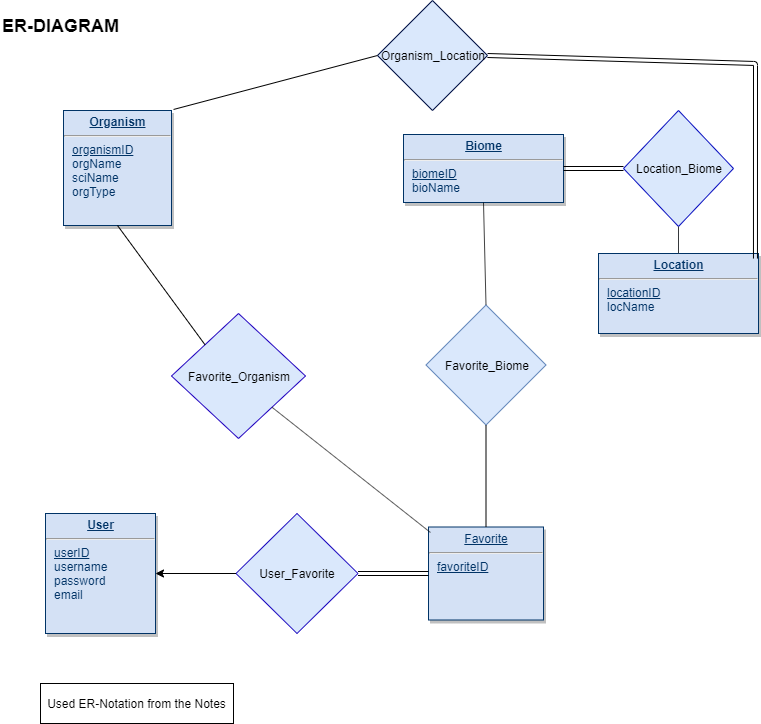

The diagram above was exported from draw.io. Its source (the exported page's mxGraphModel, read from the mxfile embedded in the PNG):
<mxGraphModel dx="928" dy="568" grid="1" gridSize="10" guides="1" tooltips="1" connect="1" arrows="1" fold="1" page="1" pageScale="1" pageWidth="850" pageHeight="1100" math="0" shadow="0">
  <root>
    <mxCell id="6-zy5QXDt2LzYEgYWaas-0" />
    <mxCell id="6-zy5QXDt2LzYEgYWaas-1" parent="6-zy5QXDt2LzYEgYWaas-0" />
    <mxCell id="6-zy5QXDt2LzYEgYWaas-2" value="&lt;p style=&quot;margin: 0px ; margin-top: 4px ; text-align: center ; text-decoration: underline&quot;&gt;&lt;strong&gt;User&lt;/strong&gt;&lt;/p&gt;&lt;hr&gt;&lt;p style=&quot;margin: 0px ; margin-left: 8px&quot;&gt;&lt;u&gt;userID&lt;/u&gt;&lt;/p&gt;&lt;p style=&quot;margin: 0px ; margin-left: 8px&quot;&gt;username&lt;/p&gt;&lt;p style=&quot;margin: 0px ; margin-left: 8px&quot;&gt;password&lt;/p&gt;&lt;p style=&quot;margin: 0px ; margin-left: 8px&quot;&gt;email&lt;br&gt;&lt;/p&gt;&lt;p style=&quot;margin: 0px ; margin-left: 8px&quot;&gt;&lt;br&gt;&lt;/p&gt;" style="verticalAlign=top;align=left;overflow=fill;fontSize=12;fontFamily=Helvetica;html=1;strokeColor=#003366;shadow=1;fillColor=#D4E1F5;fontColor=#003366" parent="6-zy5QXDt2LzYEgYWaas-1" vertex="1">
      <mxGeometry x="92" y="530" width="110" height="120" as="geometry" />
    </mxCell>
    <mxCell id="6-zy5QXDt2LzYEgYWaas-3" value="&lt;p style=&quot;margin: 0px ; margin-top: 4px ; text-align: center ; text-decoration: underline&quot;&gt;&lt;strong&gt;Organism&lt;/strong&gt;&lt;/p&gt;&lt;hr&gt;&lt;p style=&quot;margin: 0px ; margin-left: 8px&quot;&gt;&lt;u&gt;organismID&lt;/u&gt;&lt;/p&gt;&lt;p style=&quot;margin: 0px ; margin-left: 8px&quot;&gt;orgName&lt;/p&gt;&lt;p style=&quot;margin: 0px ; margin-left: 8px&quot;&gt;sciName&lt;/p&gt;&lt;p style=&quot;margin: 0px ; margin-left: 8px&quot;&gt;&lt;span&gt;orgType&lt;/span&gt;&lt;br&gt;&lt;/p&gt;&lt;p style=&quot;margin: 0px ; margin-left: 8px&quot;&gt;&lt;br&gt;&lt;/p&gt;" style="verticalAlign=top;align=left;overflow=fill;fontSize=12;fontFamily=Helvetica;html=1;strokeColor=#003366;shadow=1;fillColor=#D4E1F5;fontColor=#003366" parent="6-zy5QXDt2LzYEgYWaas-1" vertex="1">
      <mxGeometry x="110" y="127" width="108" height="115" as="geometry" />
    </mxCell>
    <mxCell id="6-zy5QXDt2LzYEgYWaas-4" value="&lt;p style=&quot;margin: 0px ; margin-top: 4px ; text-align: center ; text-decoration: underline&quot;&gt;&lt;strong&gt;Biome&lt;/strong&gt;&lt;/p&gt;&lt;hr&gt;&lt;p style=&quot;margin: 0px ; margin-left: 8px&quot;&gt;&lt;u&gt;biomeID&lt;/u&gt;&lt;/p&gt;&lt;p style=&quot;margin: 0px ; margin-left: 8px&quot;&gt;bioName&lt;/p&gt;&lt;p style=&quot;margin: 0px ; margin-left: 8px&quot;&gt;&lt;br&gt;&lt;/p&gt;" style="verticalAlign=top;align=left;overflow=fill;fontSize=12;fontFamily=Helvetica;html=1;strokeColor=#003366;shadow=1;fillColor=#D4E1F5;fontColor=#003366" parent="6-zy5QXDt2LzYEgYWaas-1" vertex="1">
      <mxGeometry x="450" y="151" width="160" height="68" as="geometry" />
    </mxCell>
    <mxCell id="6-zy5QXDt2LzYEgYWaas-5" value="&lt;p style=&quot;margin: 0px ; margin-top: 4px ; text-align: center ; text-decoration: underline&quot;&gt;&lt;strong&gt;Location&lt;/strong&gt;&lt;/p&gt;&lt;hr&gt;&lt;p style=&quot;margin: 0px ; margin-left: 8px&quot;&gt;&lt;u&gt;locationID&lt;/u&gt;&lt;/p&gt;&lt;p style=&quot;margin: 0px ; margin-left: 8px&quot;&gt;locName&lt;br&gt;&lt;/p&gt;&lt;p style=&quot;margin: 0px ; margin-left: 8px&quot;&gt;&lt;br&gt;&lt;/p&gt;" style="verticalAlign=top;align=left;overflow=fill;fontSize=12;fontFamily=Helvetica;html=1;strokeColor=#003366;shadow=1;fillColor=#D4E1F5;fontColor=#003366" parent="6-zy5QXDt2LzYEgYWaas-1" vertex="1">
      <mxGeometry x="645" y="270" width="160" height="80" as="geometry" />
    </mxCell>
    <mxCell id="6-zy5QXDt2LzYEgYWaas-6" value="&lt;div&gt;Location_Biome&lt;/div&gt;" style="rhombus;whiteSpace=wrap;html=1;strokeColor=#080EBF;fillColor=#dae8fc;" parent="6-zy5QXDt2LzYEgYWaas-1" vertex="1">
      <mxGeometry x="670" y="127" width="110" height="116" as="geometry" />
    </mxCell>
    <mxCell id="6-zy5QXDt2LzYEgYWaas-7" value="" style="shape=link;html=1;entryX=0;entryY=0.5;entryDx=0;entryDy=0;exitX=1;exitY=0.5;exitDx=0;exitDy=0;" parent="6-zy5QXDt2LzYEgYWaas-1" source="6-zy5QXDt2LzYEgYWaas-4" target="6-zy5QXDt2LzYEgYWaas-6" edge="1">
      <mxGeometry width="50" height="50" relative="1" as="geometry">
        <mxPoint x="90" y="560" as="sourcePoint" />
        <mxPoint x="140" y="510" as="targetPoint" />
      </mxGeometry>
    </mxCell>
    <mxCell id="6-zy5QXDt2LzYEgYWaas-8" value="" style="endArrow=none;html=1;entryX=0.5;entryY=0;entryDx=0;entryDy=0;exitX=0.5;exitY=1;exitDx=0;exitDy=0;strokeColor=#36393d;fillColor=#eeeeee;" parent="6-zy5QXDt2LzYEgYWaas-1" source="6-zy5QXDt2LzYEgYWaas-6" target="6-zy5QXDt2LzYEgYWaas-5" edge="1">
      <mxGeometry width="50" height="50" relative="1" as="geometry">
        <mxPoint x="90" y="560" as="sourcePoint" />
        <mxPoint x="140" y="510" as="targetPoint" />
      </mxGeometry>
    </mxCell>
    <mxCell id="6-zy5QXDt2LzYEgYWaas-9" value="&lt;p style=&quot;margin: 0px ; margin-top: 4px ; text-align: center ; text-decoration: underline&quot;&gt;Favorite&lt;/p&gt;&lt;hr&gt;&lt;p style=&quot;margin: 0px ; margin-left: 8px&quot;&gt;&lt;u&gt;favoriteID&lt;/u&gt;&lt;br&gt;&lt;/p&gt;&lt;div&gt;&amp;nbsp; &lt;br&gt;&lt;/div&gt;&lt;div&gt;&amp;nbsp;&lt;br&gt;&lt;/div&gt;&lt;p style=&quot;margin: 0px ; margin-left: 8px&quot;&gt;&lt;br&gt;&lt;/p&gt;" style="verticalAlign=top;align=left;overflow=fill;fontSize=12;fontFamily=Helvetica;html=1;strokeColor=#003366;shadow=1;fillColor=#D4E1F5;fontColor=#003366" parent="6-zy5QXDt2LzYEgYWaas-1" vertex="1">
      <mxGeometry x="475" y="543.5" width="115" height="93" as="geometry" />
    </mxCell>
    <mxCell id="6-zy5QXDt2LzYEgYWaas-10" value="&lt;div&gt;User_Favorite&lt;/div&gt;" style="rhombus;whiteSpace=wrap;html=1;strokeColor=#1C0ABF;fillColor=#dae8fc;" parent="6-zy5QXDt2LzYEgYWaas-1" vertex="1">
      <mxGeometry x="282.5" y="530" width="122" height="120" as="geometry" />
    </mxCell>
    <mxCell id="6-zy5QXDt2LzYEgYWaas-11" value="" style="endArrow=classic;html=1;entryX=1;entryY=0.5;entryDx=0;entryDy=0;exitX=0;exitY=0.5;exitDx=0;exitDy=0;" parent="6-zy5QXDt2LzYEgYWaas-1" source="6-zy5QXDt2LzYEgYWaas-10" target="6-zy5QXDt2LzYEgYWaas-2" edge="1">
      <mxGeometry width="50" height="50" relative="1" as="geometry">
        <mxPoint x="80" y="580" as="sourcePoint" />
        <mxPoint x="130" y="530" as="targetPoint" />
      </mxGeometry>
    </mxCell>
    <mxCell id="6-zy5QXDt2LzYEgYWaas-16" value="&lt;div&gt;Favorite_Biome&lt;/div&gt;" style="rhombus;whiteSpace=wrap;html=1;strokeColor=#6c8ebf;fillColor=#dae8fc;" parent="6-zy5QXDt2LzYEgYWaas-1" vertex="1">
      <mxGeometry x="472.5" y="321.5" width="120" height="120" as="geometry" />
    </mxCell>
    <mxCell id="6-zy5QXDt2LzYEgYWaas-19" value="Favorite_Organism" style="rhombus;whiteSpace=wrap;html=1;strokeColor=#2102BF;fillColor=#dae8fc;" parent="6-zy5QXDt2LzYEgYWaas-1" vertex="1">
      <mxGeometry x="218" y="330" width="134" height="125" as="geometry" />
    </mxCell>
    <mxCell id="6-zy5QXDt2LzYEgYWaas-22" value="Organism_Location" style="rhombus;whiteSpace=wrap;html=1;fillColor=#dae8fc;strokeColor=#07174A;" parent="6-zy5QXDt2LzYEgYWaas-1" vertex="1">
      <mxGeometry x="424" y="17" width="110" height="110" as="geometry" />
    </mxCell>
    <mxCell id="6-zy5QXDt2LzYEgYWaas-23" value="" style="shape=link;html=1;entryX=0.981;entryY=0.063;entryDx=0;entryDy=0;entryPerimeter=0;exitX=1;exitY=0.5;exitDx=0;exitDy=0;" parent="6-zy5QXDt2LzYEgYWaas-1" source="6-zy5QXDt2LzYEgYWaas-22" target="6-zy5QXDt2LzYEgYWaas-5" edge="1">
      <mxGeometry width="50" height="50" relative="1" as="geometry">
        <mxPoint x="820" y="50" as="sourcePoint" />
        <mxPoint x="810" y="268" as="targetPoint" />
        <Array as="points">
          <mxPoint x="802" y="80" />
        </Array>
      </mxGeometry>
    </mxCell>
    <mxCell id="6-zy5QXDt2LzYEgYWaas-24" value="" style="endArrow=none;html=1;exitX=1.019;exitY=-0.009;exitDx=0;exitDy=0;exitPerimeter=0;entryX=0;entryY=0.5;entryDx=0;entryDy=0;endFill=0;startArrow=none;startFill=0;" parent="6-zy5QXDt2LzYEgYWaas-1" source="6-zy5QXDt2LzYEgYWaas-3" target="6-zy5QXDt2LzYEgYWaas-22" edge="1">
      <mxGeometry width="50" height="50" relative="1" as="geometry">
        <mxPoint x="90" y="720" as="sourcePoint" />
        <mxPoint x="340" y="247" as="targetPoint" />
      </mxGeometry>
    </mxCell>
    <mxCell id="6-zy5QXDt2LzYEgYWaas-27" style="edgeStyle=orthogonalEdgeStyle;rounded=0;orthogonalLoop=1;jettySize=auto;html=1;exitX=0.25;exitY=1;exitDx=0;exitDy=0;entryX=0.181;entryY=1.034;entryDx=0;entryDy=0;entryPerimeter=0;" parent="6-zy5QXDt2LzYEgYWaas-1" edge="1">
      <mxGeometry relative="1" as="geometry" />
    </mxCell>
    <mxCell id="6-zy5QXDt2LzYEgYWaas-28" value="Used ER-Notation from the Notes" style="rounded=0;whiteSpace=wrap;html=1;" parent="6-zy5QXDt2LzYEgYWaas-1" vertex="1">
      <mxGeometry x="87" y="700" width="193" height="40" as="geometry" />
    </mxCell>
    <mxCell id="6-zy5QXDt2LzYEgYWaas-29" value="&lt;font style=&quot;font-size: 18px&quot;&gt;&lt;b&gt;ER-DIAGRAM&lt;/b&gt;&lt;/font&gt;" style="text;html=1;resizable=0;points=[];autosize=1;align=left;verticalAlign=top;spacingTop=-4;" parent="6-zy5QXDt2LzYEgYWaas-1" vertex="1">
      <mxGeometry x="47" y="30" width="130" height="20" as="geometry" />
    </mxCell>
    <mxCell id="z6Zaq788oLP3CYLc9S6F-3" value="" style="endArrow=none;html=1;entryX=0.017;entryY=0.059;entryDx=0;entryDy=0;entryPerimeter=0;exitX=1;exitY=1;exitDx=0;exitDy=0;" parent="6-zy5QXDt2LzYEgYWaas-1" source="6-zy5QXDt2LzYEgYWaas-19" target="6-zy5QXDt2LzYEgYWaas-9" edge="1">
      <mxGeometry width="50" height="50" relative="1" as="geometry">
        <mxPoint x="50" y="1020" as="sourcePoint" />
        <mxPoint x="100" y="970" as="targetPoint" />
      </mxGeometry>
    </mxCell>
    <mxCell id="z6Zaq788oLP3CYLc9S6F-4" value="" style="endArrow=none;html=1;entryX=0;entryY=0;entryDx=0;entryDy=0;exitX=0.5;exitY=1;exitDx=0;exitDy=0;" parent="6-zy5QXDt2LzYEgYWaas-1" source="6-zy5QXDt2LzYEgYWaas-3" target="6-zy5QXDt2LzYEgYWaas-19" edge="1">
      <mxGeometry width="50" height="50" relative="1" as="geometry">
        <mxPoint x="50" y="810" as="sourcePoint" />
        <mxPoint x="100" y="760" as="targetPoint" />
      </mxGeometry>
    </mxCell>
    <mxCell id="z6Zaq788oLP3CYLc9S6F-5" value="" style="endArrow=none;html=1;entryX=0.5;entryY=0;entryDx=0;entryDy=0;exitX=0.5;exitY=1;exitDx=0;exitDy=0;" parent="6-zy5QXDt2LzYEgYWaas-1" source="6-zy5QXDt2LzYEgYWaas-16" target="6-zy5QXDt2LzYEgYWaas-9" edge="1">
      <mxGeometry width="50" height="50" relative="1" as="geometry">
        <mxPoint x="50" y="810" as="sourcePoint" />
        <mxPoint x="100" y="760" as="targetPoint" />
      </mxGeometry>
    </mxCell>
    <mxCell id="z6Zaq788oLP3CYLc9S6F-6" value="" style="endArrow=none;html=1;entryX=0.5;entryY=0;entryDx=0;entryDy=0;exitX=0.5;exitY=1;exitDx=0;exitDy=0;" parent="6-zy5QXDt2LzYEgYWaas-1" source="6-zy5QXDt2LzYEgYWaas-4" target="6-zy5QXDt2LzYEgYWaas-16" edge="1">
      <mxGeometry width="50" height="50" relative="1" as="geometry">
        <mxPoint x="50" y="810" as="sourcePoint" />
        <mxPoint x="100" y="760" as="targetPoint" />
      </mxGeometry>
    </mxCell>
    <mxCell id="Dz6kNRm_uftDrHzbk6VP-1" value="" style="shape=link;html=1;entryX=0;entryY=0.5;entryDx=0;entryDy=0;exitX=1;exitY=0.5;exitDx=0;exitDy=0;" parent="6-zy5QXDt2LzYEgYWaas-1" source="6-zy5QXDt2LzYEgYWaas-10" target="6-zy5QXDt2LzYEgYWaas-9" edge="1">
      <mxGeometry width="50" height="50" relative="1" as="geometry">
        <mxPoint x="404.5" y="636.5" as="sourcePoint" />
        <mxPoint x="454.5" y="586.5" as="targetPoint" />
      </mxGeometry>
    </mxCell>
  </root>
</mxGraphModel>